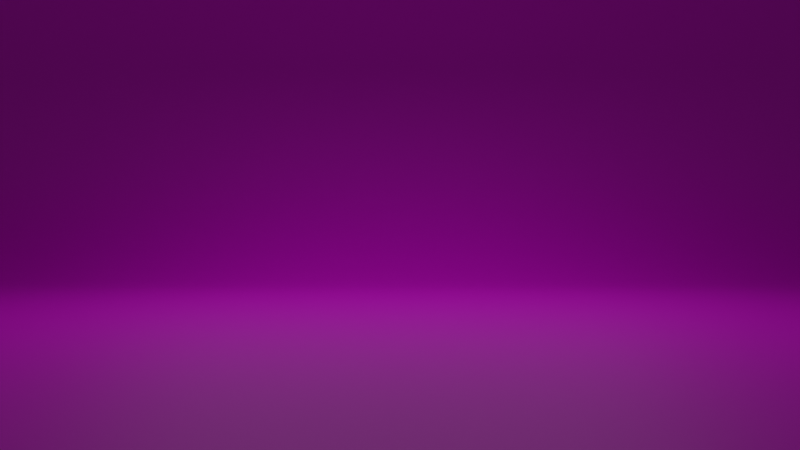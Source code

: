 # Source: 3D_Backdrop.blend  (saved by Blender 2.82.7; exported with 4.5.12 LTS)
import bpy
from mathutils import Matrix  # noqa: F401  (used for matrix-valued properties, if any)

bpy.ops.wm.read_factory_settings(use_empty=True)
scene = bpy.context.scene
scene.name = 'Scene'

# ---- collections
col_collection = bpy.data.collections.new('Collection'); scene.collection.children.link(col_collection)
col_icon_white_svg = bpy.data.collections.new('Icon_white.svg'); scene.collection.children.link(col_icon_white_svg)

# ---- images (referenced by path relative to the original .blend; pixels are not part of the script)
import os
ASSET_DIR = os.environ.get("B2B_ASSET_DIR", "")  # directory of the original .blend (textures are referenced by path, not embedded)
HERE = os.path.dirname(os.path.abspath(__file__))  # packed textures are extracted next to this script under _unpacked/

def load_image(name, relpath, width, height, colorspace="sRGB"):
    """Load a texture the original file referenced (path relative to the .blend, or extracted next to this script)."""
    p = next((c for c in (os.path.join(HERE, relpath), os.path.join(ASSET_DIR, relpath)) if relpath and os.path.exists(c)), "")
    if p:
        img = bpy.data.images.load(p, check_existing=True)
        img.name = name
    else:  # same state as the original file: an image datablock whose file is absent (Cycles renders it pink)
        img = bpy.data.images.new(name, width, height)
        img.source = "FILE"
        img.filepath = "//" + (relpath or name)
    img.colorspace_settings.name = colorspace
    return img
img_endesga_32_32x_png = load_image('endesga-32-32x.png', 'endesga-32-32x.png', 1024, 1024, 'sRGB')

# ---- materials (node trees are filled in below, after node groups)
mat_palettemat = bpy.data.materials.new('PaletteMat')

# ---- material node trees
mat_palettemat.use_nodes = True; mat_palettemat.node_tree.nodes.clear()
_N = mat_palettemat.node_tree.nodes; _L = mat_palettemat.node_tree.links
n0 = _N.new('ShaderNodeOutputMaterial'); n0.name = 'Material Output'; n0.location = (419, 351)
n1 = _N.new('ShaderNodeTexImage'); n1.name = 'Image Texture'; n1.location = (-553, 413)
n1.image = img_endesga_32_32x_png
n1.interpolation = 'Closest'
n2 = _N.new('ShaderNodeBsdfPrincipled'); n2.name = 'Principled BSDF'; n2.location = (-133, 511)
n2.distribution = 'GGX'
n2.subsurface_method = 'BURLEY'
n2.inputs[3].default_value = 1.45
n2.inputs[27].default_value = (0.0, 0.0, 0.0, 1.0)
n2.inputs[28].default_value = 1.0
_L.new(n1.outputs[0], n2.inputs[0])
_L.new(n2.outputs[0], n0.inputs[0])
n0.is_active_output = True

# ---- world
world_world = bpy.data.worlds.new('World'); scene.world = world_world
world_world.use_nodes = True; world_world.node_tree.nodes.clear()
_N = world_world.node_tree.nodes; _L = world_world.node_tree.links
n0 = _N.new('ShaderNodeOutputWorld'); n0.name = 'World Output'; n0.location = (300, 300)
n1 = _N.new('ShaderNodeBackground'); n1.name = 'Background'; n1.location = (10, 300)
n1.inputs[0].default_value = (0.05088, 0.05088, 0.05088, 1.0)
_L.new(n1.outputs[0], n0.inputs[0])
n0.is_active_output = True
world_world.color = (0.05088, 0.05088, 0.05088)
world_world.use_sun_shadow = False
world_world.sun_shadow_jitter_overblur = 0.0

# ---- cameras
cam_camera = bpy.data.cameras.new('Camera')
cam_camera.lens = 40.0

# ---- lights
light_area_002 = bpy.data.lights.new('Area.002', 'AREA')
light_area_002.transmission_factor = 0.0
light_area_002.energy = 783.5
light_area_002.shadow_soft_size = 1.0
light_area_002.shadow_maximum_resolution = 0.006
light_area_002.use_absolute_resolution = True
light_area_002.size = 1.0
light_area_002.size_y = 1.0

# ---- meshes
me_plane_001 = bpy.data.meshes.new('Plane.001')
me_plane_001.from_pydata([(-1.0, 1.0, 0.0), (1.0, 1.0, 0.0), (-1.0, -1.0, -1.217), (1.0, -1.0, -1.217), (-1.0, -1.0, -0.2663), (-1.0, -0.7337, 0.0), (-1.0, -0.9977, -0.2316), (-1.0, -0.9909, -0.1974), (-1.0, -0.9797, -0.1644), (-1.0, -0.9643, -0.1332), (-1.0, -0.945, -0.1042), (-1.0, -0.922, -0.07801), (-1.0, -0.8958, -0.05504), (-1.0, -0.8668, -0.03568), (-1.0, -0.8356, -0.02027), (-1.0, -0.8026, -0.009075), (-1.0, -0.7684, -0.002279), (1.0, -0.7337, 0.0), (1.0, -1.0, -0.2663), (1.0, -0.7684, -0.002279), (1.0, -0.8026, -0.009075), (1.0, -0.8356, -0.02027), (1.0, -0.8668, -0.03568), (1.0, -0.8958, -0.05504), (1.0, -0.922, -0.07801), (1.0, -0.945, -0.1042), (1.0, -0.9643, -0.1332), (1.0, -0.9797, -0.1644), (1.0, -0.9909, -0.1974), (1.0, -0.9977, -0.2316)], [], [(18, 4, 2, 3), (4, 18, 29, 6), (6, 29, 28, 7), (7, 28, 27, 8), (8, 27, 26, 9), (9, 26, 25, 10), (10, 25, 24, 11), (11, 24, 23, 12), (12, 23, 22, 13), (13, 22, 21, 14), (14, 21, 20, 15), (15, 20, 19, 16), (16, 19, 17, 5), (5, 17, 1, 0)])
me_plane_001.polygons.foreach_set('use_smooth', [True] * 14)
_uv = me_plane_001.uv_layers.new(name='UVMap')
_uv.uv.foreach_set('vector', [0.7939, 0.625, 0.7939, 0.625, 0.7939, 0.625, 0.7939, 0.625, 0.7939, 0.625, 0.7939, 0.625, 0.7939, 0.625, 0.7939, 0.625, 0.7939, 0.625, 0.7939, 0.625, 0.7939, 0.625, 0.7939, 0.625, 0.7939, 0.625, 0.7939, 0.625, 0.7939, 0.625, 0.7939, 0.625, 0.7939, 0.625, 0.7939, 0.625, 0.7939, 0.625, 0.7939, 0.625, 0.7939, 0.625, 0.7939, 0.625, 0.7939, 0.625, 0.7939, 0.625, 0.7939, 0.625, 0.7939, 0.625, 0.7939, 0.625, 0.7939, 0.625, 0.7939, 0.625, 0.7939, 0.625, 0.7939, 0.625, 0.7939, 0.625, 0.7939, 0.625, 0.7939, 0.625, 0.7939, 0.625, 0.7939, 0.625, 0.7939, 0.625, 0.7939, 0.625, 0.7939, 0.625, 0.7939, 0.625, 0.7939, 0.625, 0.7939, 0.625, 0.7939, 0.625, 0.7939, 0.625, 0.7939, 0.625, 0.7939, 0.625, 0.7939, 0.625, 0.7939, 0.625, 0.7939, 0.625, 0.7939, 0.625, 0.7939, 0.625, 0.7939, 0.625, 0.7939, 0.625, 0.7939, 0.625, 0.7939, 0.625, 0.7939, 0.625])
me_plane_001.materials.append(mat_palettemat)
me_plane_001.use_remesh_fix_poles = True
me_plane_001.use_remesh_preserve_attributes = False
me_plane_001.use_mirror_vertex_groups = False
me_plane_001.update()

# ---- objects
ob_camera = bpy.data.objects.new('Camera', cam_camera)
ob_plane = bpy.data.objects.new('Plane', me_plane_001)
ob_area = bpy.data.objects.new('Area', light_area_002)

# ---- transforms, parenting, visibility, modifiers, constraints
ob_camera.location = (0.0, -30.0, -1.0)
ob_camera.rotation_euler = (1.571, 0.0, 0.0)
ob_camera.lineart.crease_threshold = 0.0
ob_plane.location = (0.4453, -38.27, -3.78)
ob_plane.scale = (-66.04, -66.04, -66.04)
ob_plane.lineart.crease_threshold = 0.0
ob_area.location = (0.0, 0.0, 9.012)
ob_area.rotation_euler = (3.142, -0.0, 0.0)
ob_area.scale = (-22.41, -22.41, -22.41)
ob_area.lineart.crease_threshold = 0.0

# ---- collection membership
col_collection.objects.link(ob_camera)
col_icon_white_svg.objects.link(ob_plane)
col_icon_white_svg.objects.link(ob_area)

# ---- scene / render settings (as saved in the file)
scene.camera = ob_camera
scene.frame_start = 1; scene.frame_end = 120; scene.frame_set(32)
scene.render.engine = 'CYCLES'
scene.render.image_settings.file_format = 'FFMPEG'
scene.render.image_settings.color_mode = 'RGB'
scene.render.fps = 30
scene.render.use_motion_blur = True
scene.render.motion_blur_shutter = 1.0
scene.cycles.use_denoising = False
scene.cycles.samples = 192
scene.cycles.sampling_pattern = 'TABULATED_SOBOL'
scene.cycles.use_adaptive_sampling = False
scene.cycles.use_light_tree = False
scene.view_settings.view_transform = 'Filmic'
bpy.context.view_layer.update()

